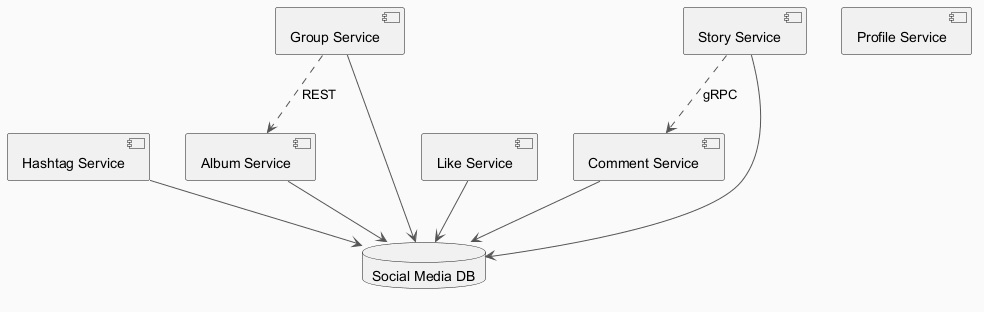

The diagram above was rendered by PlantUML. Its source (embedded in the PNG):
@startuml
skinparam backgroundColor #FAFAFA
skinparam classBackgroundColor #FFF3E0
skinparam classBorderColor #E65100
skinparam ArrowColor #555555
component "Comment Service" as C_CommentService
component "Hashtag Service" as C_HashtagService
component "Profile Service" as C_ProfileService
component "Group Service" as C_GroupService
component "Like Service" as C_LikeService
component "Story Service" as C_StoryService
component "Album Service" as C_AlbumService
database "Social Media DB" as DB_social_media
C_CommentService --> DB_social_media
C_HashtagService --> DB_social_media
C_GroupService --> DB_social_media
C_LikeService --> DB_social_media
C_StoryService --> DB_social_media
C_AlbumService --> DB_social_media
C_StoryService ..> C_CommentService : gRPC
C_GroupService ..> C_AlbumService : REST
@enduml